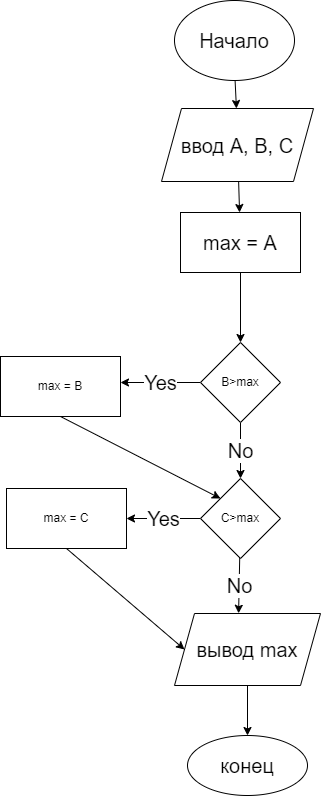

The diagram above was exported from draw.io. Its source (the exported page's mxGraphModel, read from the mxfile embedded in the PNG):
<mxGraphModel dx="1126" dy="341" grid="0" gridSize="10" guides="1" tooltips="1" connect="1" arrows="1" fold="1" page="0" pageScale="1" pageWidth="827" pageHeight="1169" math="0" shadow="0">
  <root>
    <mxCell id="0" />
    <mxCell id="1" parent="0" />
    <mxCell id="4" value="" style="edgeStyle=none;html=1;fontSize=20;" edge="1" parent="1" source="2" target="3">
      <mxGeometry relative="1" as="geometry" />
    </mxCell>
    <mxCell id="2" value="&lt;font style=&quot;font-size: 20px&quot;&gt;Начало&lt;/font&gt;" style="ellipse;whiteSpace=wrap;html=1;" vertex="1" parent="1">
      <mxGeometry x="247" y="19" width="120" height="80" as="geometry" />
    </mxCell>
    <mxCell id="6" value="" style="edgeStyle=none;html=1;fontSize=20;" edge="1" parent="1" source="3" target="5">
      <mxGeometry relative="1" as="geometry" />
    </mxCell>
    <mxCell id="3" value="&lt;font style=&quot;font-size: 20px&quot;&gt;ввод A, B, C&lt;/font&gt;" style="shape=parallelogram;perimeter=parallelogramPerimeter;whiteSpace=wrap;html=1;fixedSize=1;" vertex="1" parent="1">
      <mxGeometry x="234" y="127" width="152" height="73" as="geometry" />
    </mxCell>
    <mxCell id="9" value="" style="edgeStyle=none;html=1;fontSize=20;" edge="1" parent="1" source="5" target="8">
      <mxGeometry relative="1" as="geometry" />
    </mxCell>
    <mxCell id="5" value="&lt;font style=&quot;font-size: 20px&quot;&gt;max = A&lt;/font&gt;" style="whiteSpace=wrap;html=1;" vertex="1" parent="1">
      <mxGeometry x="253" y="231" width="120" height="60" as="geometry" />
    </mxCell>
    <mxCell id="11" value="Yes" style="edgeStyle=none;html=1;fontSize=20;" edge="1" parent="1" source="8">
      <mxGeometry relative="1" as="geometry">
        <mxPoint x="193" y="401" as="targetPoint" />
      </mxGeometry>
    </mxCell>
    <mxCell id="15" value="No" style="edgeStyle=none;html=1;fontSize=20;" edge="1" parent="1" source="8" target="14">
      <mxGeometry relative="1" as="geometry" />
    </mxCell>
    <mxCell id="8" value="B&amp;gt;max" style="rhombus;whiteSpace=wrap;html=1;" vertex="1" parent="1">
      <mxGeometry x="273" y="361" width="80" height="80" as="geometry" />
    </mxCell>
    <mxCell id="23" style="edgeStyle=none;html=1;exitX=0.5;exitY=1;exitDx=0;exitDy=0;entryX=0;entryY=0;entryDx=0;entryDy=0;fontSize=20;" edge="1" parent="1" source="12" target="14">
      <mxGeometry relative="1" as="geometry" />
    </mxCell>
    <mxCell id="12" value="max = B" style="whiteSpace=wrap;html=1;" vertex="1" parent="1">
      <mxGeometry x="73" y="375" width="120" height="60" as="geometry" />
    </mxCell>
    <mxCell id="17" value="Yes" style="edgeStyle=none;html=1;fontSize=20;" edge="1" parent="1" source="14" target="16">
      <mxGeometry relative="1" as="geometry" />
    </mxCell>
    <mxCell id="24" value="No" style="edgeStyle=none;html=1;entryX=0.439;entryY=-0.003;entryDx=0;entryDy=0;entryPerimeter=0;fontSize=20;" edge="1" parent="1" source="14" target="20">
      <mxGeometry relative="1" as="geometry" />
    </mxCell>
    <mxCell id="14" value="C&amp;gt;max" style="rhombus;whiteSpace=wrap;html=1;" vertex="1" parent="1">
      <mxGeometry x="273" y="497" width="80" height="80" as="geometry" />
    </mxCell>
    <mxCell id="27" style="edgeStyle=none;html=1;exitX=0.5;exitY=1;exitDx=0;exitDy=0;entryX=0;entryY=0.5;entryDx=0;entryDy=0;fontSize=20;" edge="1" parent="1" source="16" target="20">
      <mxGeometry relative="1" as="geometry" />
    </mxCell>
    <mxCell id="16" value="max = C" style="whiteSpace=wrap;html=1;" vertex="1" parent="1">
      <mxGeometry x="79" y="507" width="120" height="60" as="geometry" />
    </mxCell>
    <mxCell id="26" value="" style="edgeStyle=none;html=1;fontSize=20;" edge="1" parent="1" source="20" target="25">
      <mxGeometry relative="1" as="geometry" />
    </mxCell>
    <mxCell id="20" value="вывод max" style="shape=parallelogram;perimeter=parallelogramPerimeter;whiteSpace=wrap;html=1;fixedSize=1;fontSize=20;" vertex="1" parent="1">
      <mxGeometry x="247" y="632" width="146" height="72" as="geometry" />
    </mxCell>
    <mxCell id="25" value="конец" style="ellipse;whiteSpace=wrap;html=1;fontSize=20;" vertex="1" parent="1">
      <mxGeometry x="260" y="754" width="120" height="60" as="geometry" />
    </mxCell>
  </root>
</mxGraphModel>